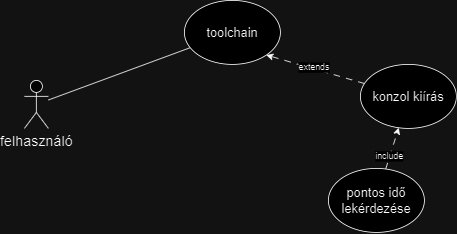

The diagram above was exported from draw.io. Its source (the exported page's mxGraphModel, read from the mxfile embedded in the PNG):
<mxGraphModel dx="1560" dy="867" grid="1" gridSize="10" guides="1" tooltips="1" connect="1" arrows="1" fold="1" page="1" pageScale="1" pageWidth="827" pageHeight="1169" math="0" shadow="0">
  <root>
    <mxCell id="0" />
    <mxCell id="1" parent="0" />
    <mxCell id="gWH4FBzDDGBm7iVj9CJv-1" value="felhasználó" style="shape=umlActor;verticalLabelPosition=bottom;verticalAlign=top;html=1;outlineConnect=0;fontSize=18;" vertex="1" parent="1">
      <mxGeometry x="60" y="180" width="30" height="60" as="geometry" />
    </mxCell>
    <mxCell id="gWH4FBzDDGBm7iVj9CJv-9" style="rounded=0;orthogonalLoop=1;jettySize=auto;html=1;entryX=1;entryY=1;entryDx=0;entryDy=0;dashed=1;dashPattern=8 8;" edge="1" parent="1" source="gWH4FBzDDGBm7iVj9CJv-2" target="gWH4FBzDDGBm7iVj9CJv-8">
      <mxGeometry relative="1" as="geometry" />
    </mxCell>
    <mxCell id="gWH4FBzDDGBm7iVj9CJv-10" value="extends" style="edgeLabel;html=1;align=center;verticalAlign=middle;resizable=0;points=[];" vertex="1" connectable="0" parent="gWH4FBzDDGBm7iVj9CJv-9">
      <mxGeometry x="0.0371" y="-2" relative="1" as="geometry">
        <mxPoint as="offset" />
      </mxGeometry>
    </mxCell>
    <mxCell id="gWH4FBzDDGBm7iVj9CJv-2" value="konzol kiírás" style="ellipse;whiteSpace=wrap;html=1;fontSize=16;" vertex="1" parent="1">
      <mxGeometry x="480" y="160" width="120" height="80" as="geometry" />
    </mxCell>
    <mxCell id="gWH4FBzDDGBm7iVj9CJv-5" style="rounded=0;orthogonalLoop=1;jettySize=auto;html=1;dashed=1;dashPattern=8 8;" edge="1" parent="1" source="gWH4FBzDDGBm7iVj9CJv-4" target="gWH4FBzDDGBm7iVj9CJv-2">
      <mxGeometry relative="1" as="geometry" />
    </mxCell>
    <mxCell id="gWH4FBzDDGBm7iVj9CJv-6" value="&lt;div&gt;&lt;br&gt;&lt;/div&gt;" style="edgeLabel;html=1;align=center;verticalAlign=middle;resizable=0;points=[];" vertex="1" connectable="0" parent="gWH4FBzDDGBm7iVj9CJv-5">
      <mxGeometry x="-0.4505" y="-2" relative="1" as="geometry">
        <mxPoint as="offset" />
      </mxGeometry>
    </mxCell>
    <mxCell id="gWH4FBzDDGBm7iVj9CJv-7" value="include" style="edgeLabel;html=1;align=center;verticalAlign=middle;resizable=0;points=[];" vertex="1" connectable="0" parent="gWH4FBzDDGBm7iVj9CJv-5">
      <mxGeometry x="-0.4137" y="2" relative="1" as="geometry">
        <mxPoint as="offset" />
      </mxGeometry>
    </mxCell>
    <mxCell id="gWH4FBzDDGBm7iVj9CJv-4" value="pontos idő lekérdezése" style="ellipse;whiteSpace=wrap;html=1;fontSize=16;" vertex="1" parent="1">
      <mxGeometry x="440" y="290" width="120" height="80" as="geometry" />
    </mxCell>
    <mxCell id="gWH4FBzDDGBm7iVj9CJv-11" style="rounded=0;orthogonalLoop=1;jettySize=auto;html=1;endArrow=none;endFill=0;" edge="1" parent="1" source="gWH4FBzDDGBm7iVj9CJv-8" target="gWH4FBzDDGBm7iVj9CJv-1">
      <mxGeometry relative="1" as="geometry" />
    </mxCell>
    <mxCell id="gWH4FBzDDGBm7iVj9CJv-8" value="toolchain" style="ellipse;whiteSpace=wrap;html=1;fontSize=16;" vertex="1" parent="1">
      <mxGeometry x="260" y="80" width="120" height="80" as="geometry" />
    </mxCell>
  </root>
</mxGraphModel>